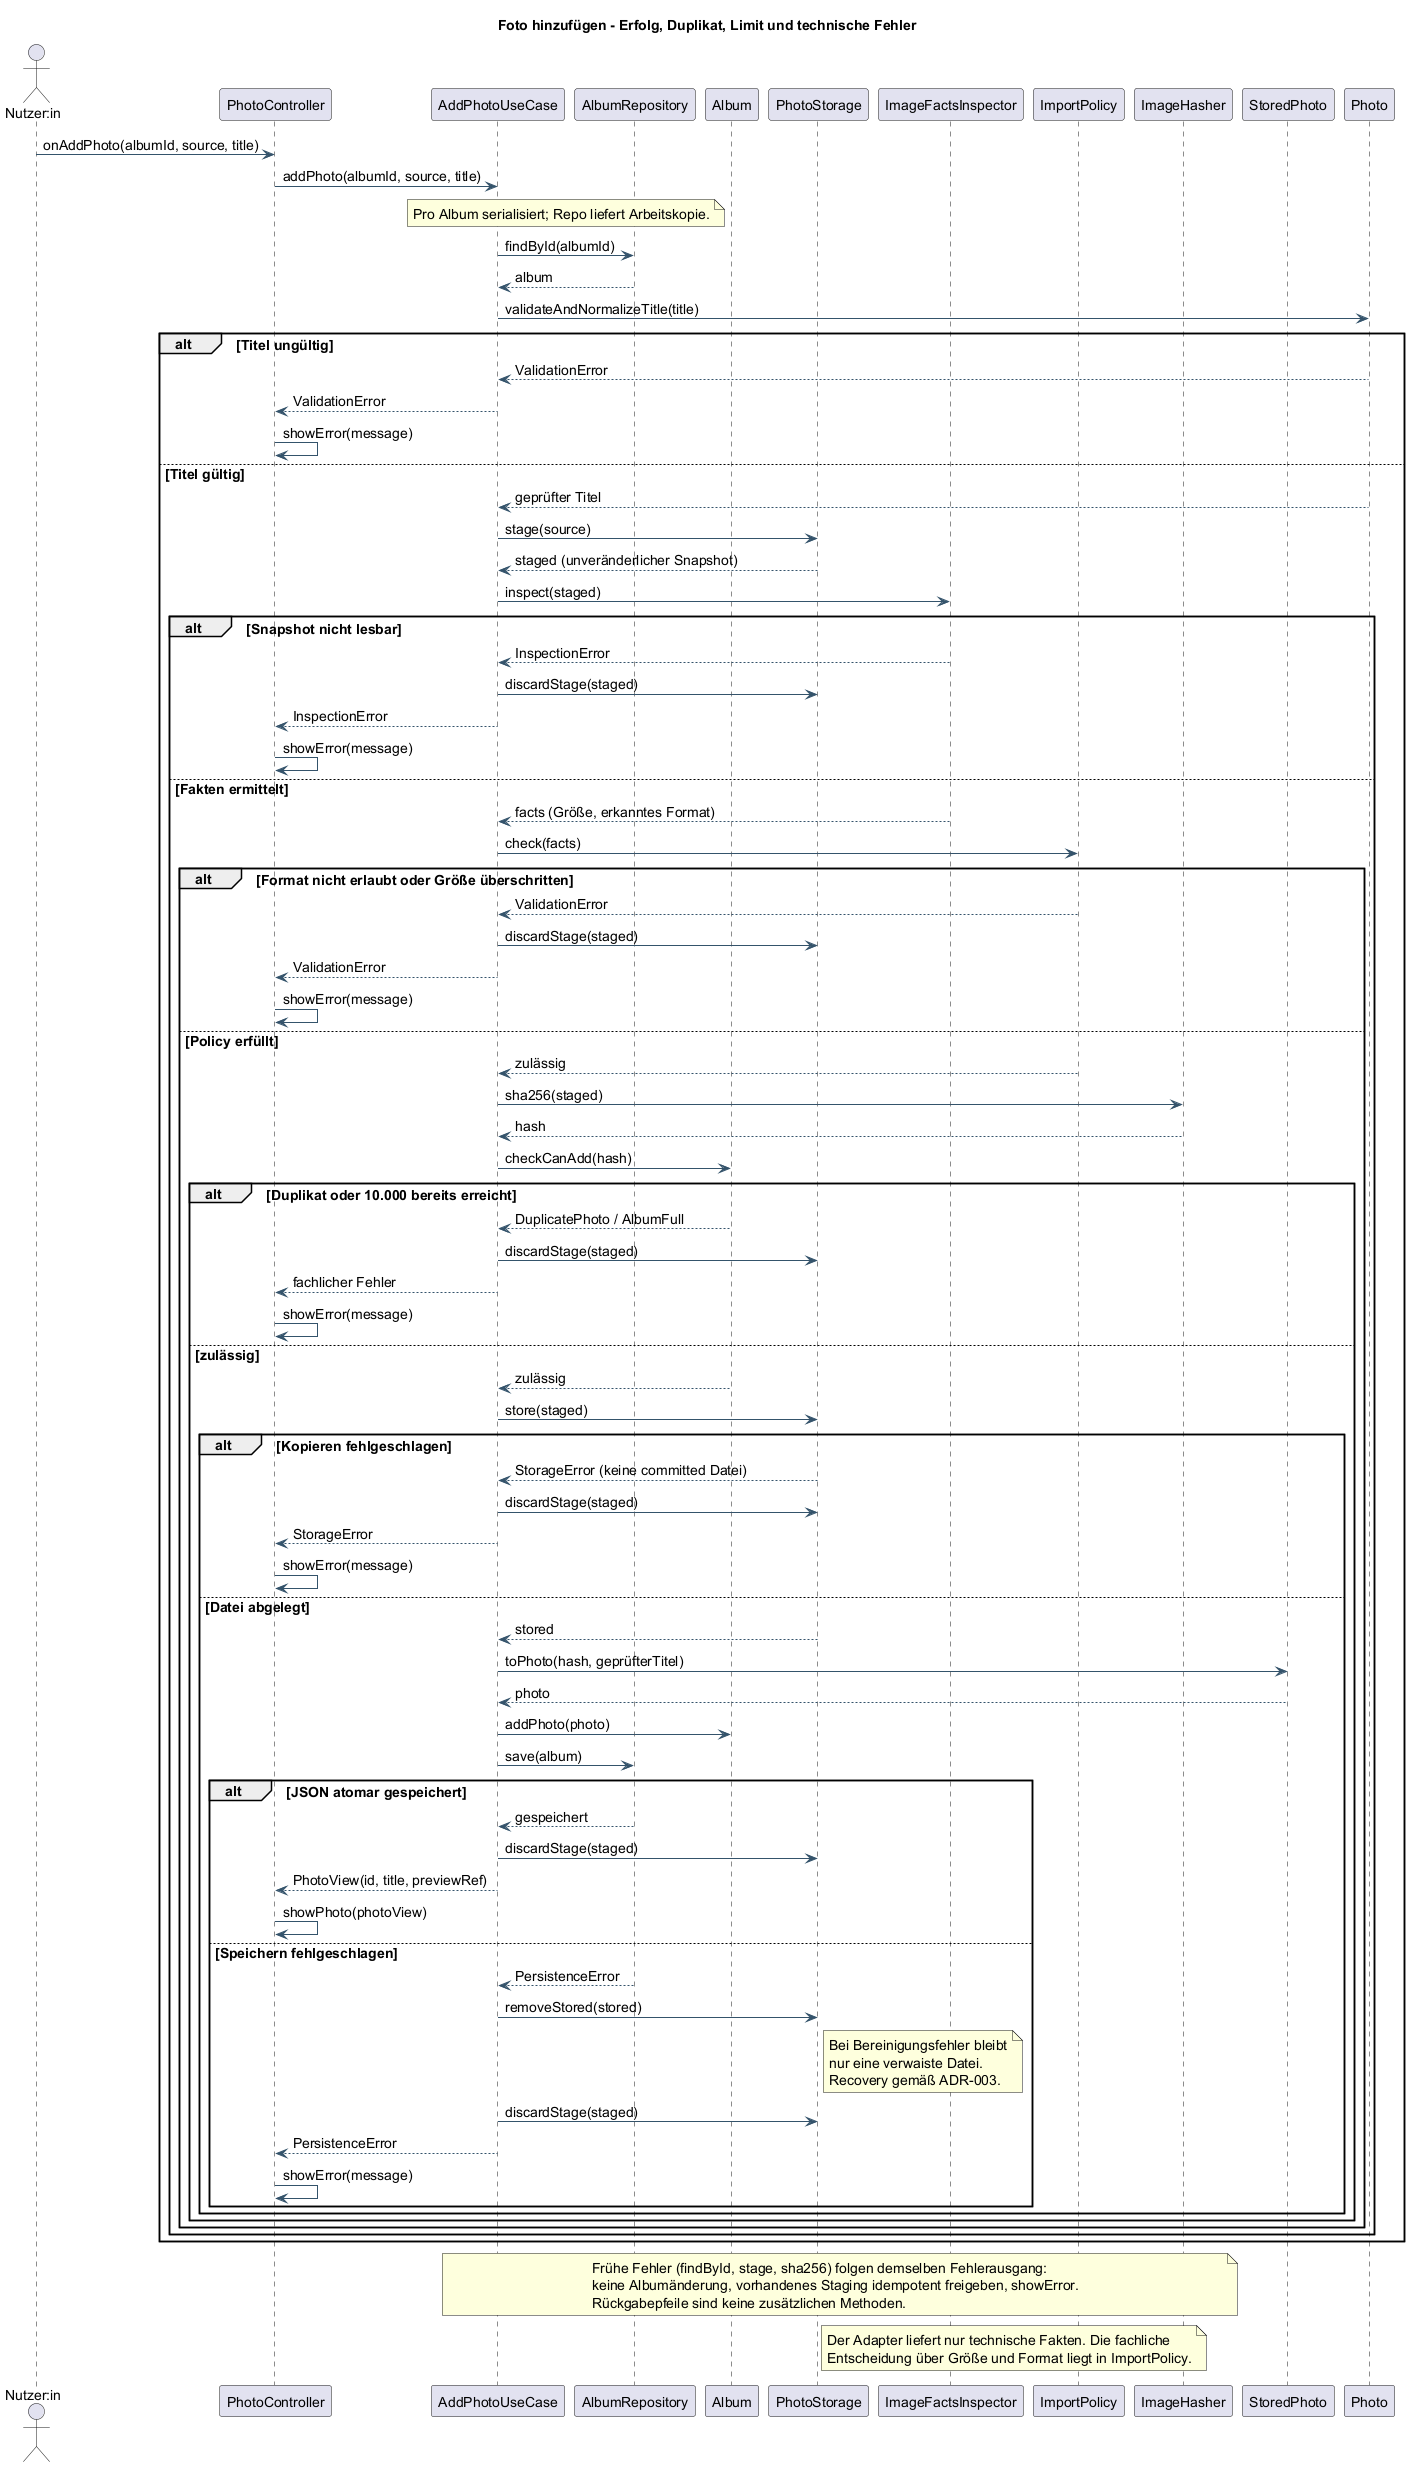

The diagram above was rendered by PlantUML. Its source (embedded in the PNG):
@startuml
skinparam backgroundColor white
skinparam shadowing false
skinparam defaultFontName SansSerif
skinparam defaultFontSize 14
skinparam classAttributeIconSize 0
skinparam packageStyle rectangle
skinparam ArrowColor #34536B
skinparam classBackgroundColor #F1F6FA
skinparam classBorderColor #34536B
title Foto hinzufügen - Erfolg, Duplikat, Limit und technische Fehler
actor "Nutzer:in" as User
participant PhotoController as UI
participant AddPhotoUseCase as UC
participant AlbumRepository as Repo
participant Album
participant PhotoStorage as Storage
participant ImageFactsInspector as Inspector
participant ImportPolicy as Policy
participant ImageHasher as Hasher
participant StoredPhoto as Stored
participant Photo
User -> UI : onAddPhoto(albumId, source, title)
UI -> UC : addPhoto(albumId, source, title)
note over UC,Repo : Pro Album serialisiert; Repo liefert Arbeitskopie.
UC -> Repo : findById(albumId)
Repo --> UC : album
UC -> Photo : validateAndNormalizeTitle(title)
alt Titel ungültig
 Photo --> UC : ValidationError
 UC --> UI : ValidationError
 UI -> UI : showError(message)
else Titel gültig
 Photo --> UC : geprüfter Titel
UC -> Storage : stage(source)
Storage --> UC : staged (unveränderlicher Snapshot)
UC -> Inspector : inspect(staged)
alt Snapshot nicht lesbar
 Inspector --> UC : InspectionError
 UC -> Storage : discardStage(staged)
 UC --> UI : InspectionError
 UI -> UI : showError(message)
else Fakten ermittelt
 Inspector --> UC : facts (Größe, erkanntes Format)
 UC -> Policy : check(facts)
 alt Format nicht erlaubt oder Größe überschritten
  Policy --> UC : ValidationError
  UC -> Storage : discardStage(staged)
  UC --> UI : ValidationError
  UI -> UI : showError(message)
 else Policy erfüllt
  Policy --> UC : zulässig
 UC -> Hasher : sha256(staged)
 Hasher --> UC : hash
 UC -> Album : checkCanAdd(hash)
 alt Duplikat oder 10.000 bereits erreicht
  Album --> UC : DuplicatePhoto / AlbumFull
  UC -> Storage : discardStage(staged)
  UC --> UI : fachlicher Fehler
  UI -> UI : showError(message)
 else zulässig
  Album --> UC : zulässig
  UC -> Storage : store(staged)
  alt Kopieren fehlgeschlagen
   Storage --> UC : StorageError (keine committed Datei)
   UC -> Storage : discardStage(staged)
   UC --> UI : StorageError
   UI -> UI : showError(message)
  else Datei abgelegt
   Storage --> UC : stored
   UC -> Stored : toPhoto(hash, geprüfterTitel)
   Stored --> UC : photo
   UC -> Album : addPhoto(photo)
   UC -> Repo : save(album)
   alt JSON atomar gespeichert
    Repo --> UC : gespeichert
    UC -> Storage : discardStage(staged)
    UC --> UI : PhotoView(id, title, previewRef)
    UI -> UI : showPhoto(photoView)
   else Speichern fehlgeschlagen
    Repo --> UC : PersistenceError
    UC -> Storage : removeStored(stored)
    note right of Storage
Bei Bereinigungsfehler bleibt
nur eine verwaiste Datei.
Recovery gemäß ADR-003.
end note
    UC -> Storage : discardStage(staged)
    UC --> UI : PersistenceError
    UI -> UI : showError(message)
   end
  end
 end
 end
end
 end
note over UC,Hasher
Frühe Fehler (findById, stage, sha256) folgen demselben Fehlerausgang:
keine Albumänderung, vorhandenes Staging idempotent freigeben, showError.
Rückgabepfeile sind keine zusätzlichen Methoden.
end note
note over Inspector,Policy
Der Adapter liefert nur technische Fakten. Die fachliche
Entscheidung über Größe und Format liegt in ImportPolicy.
end note
@enduml